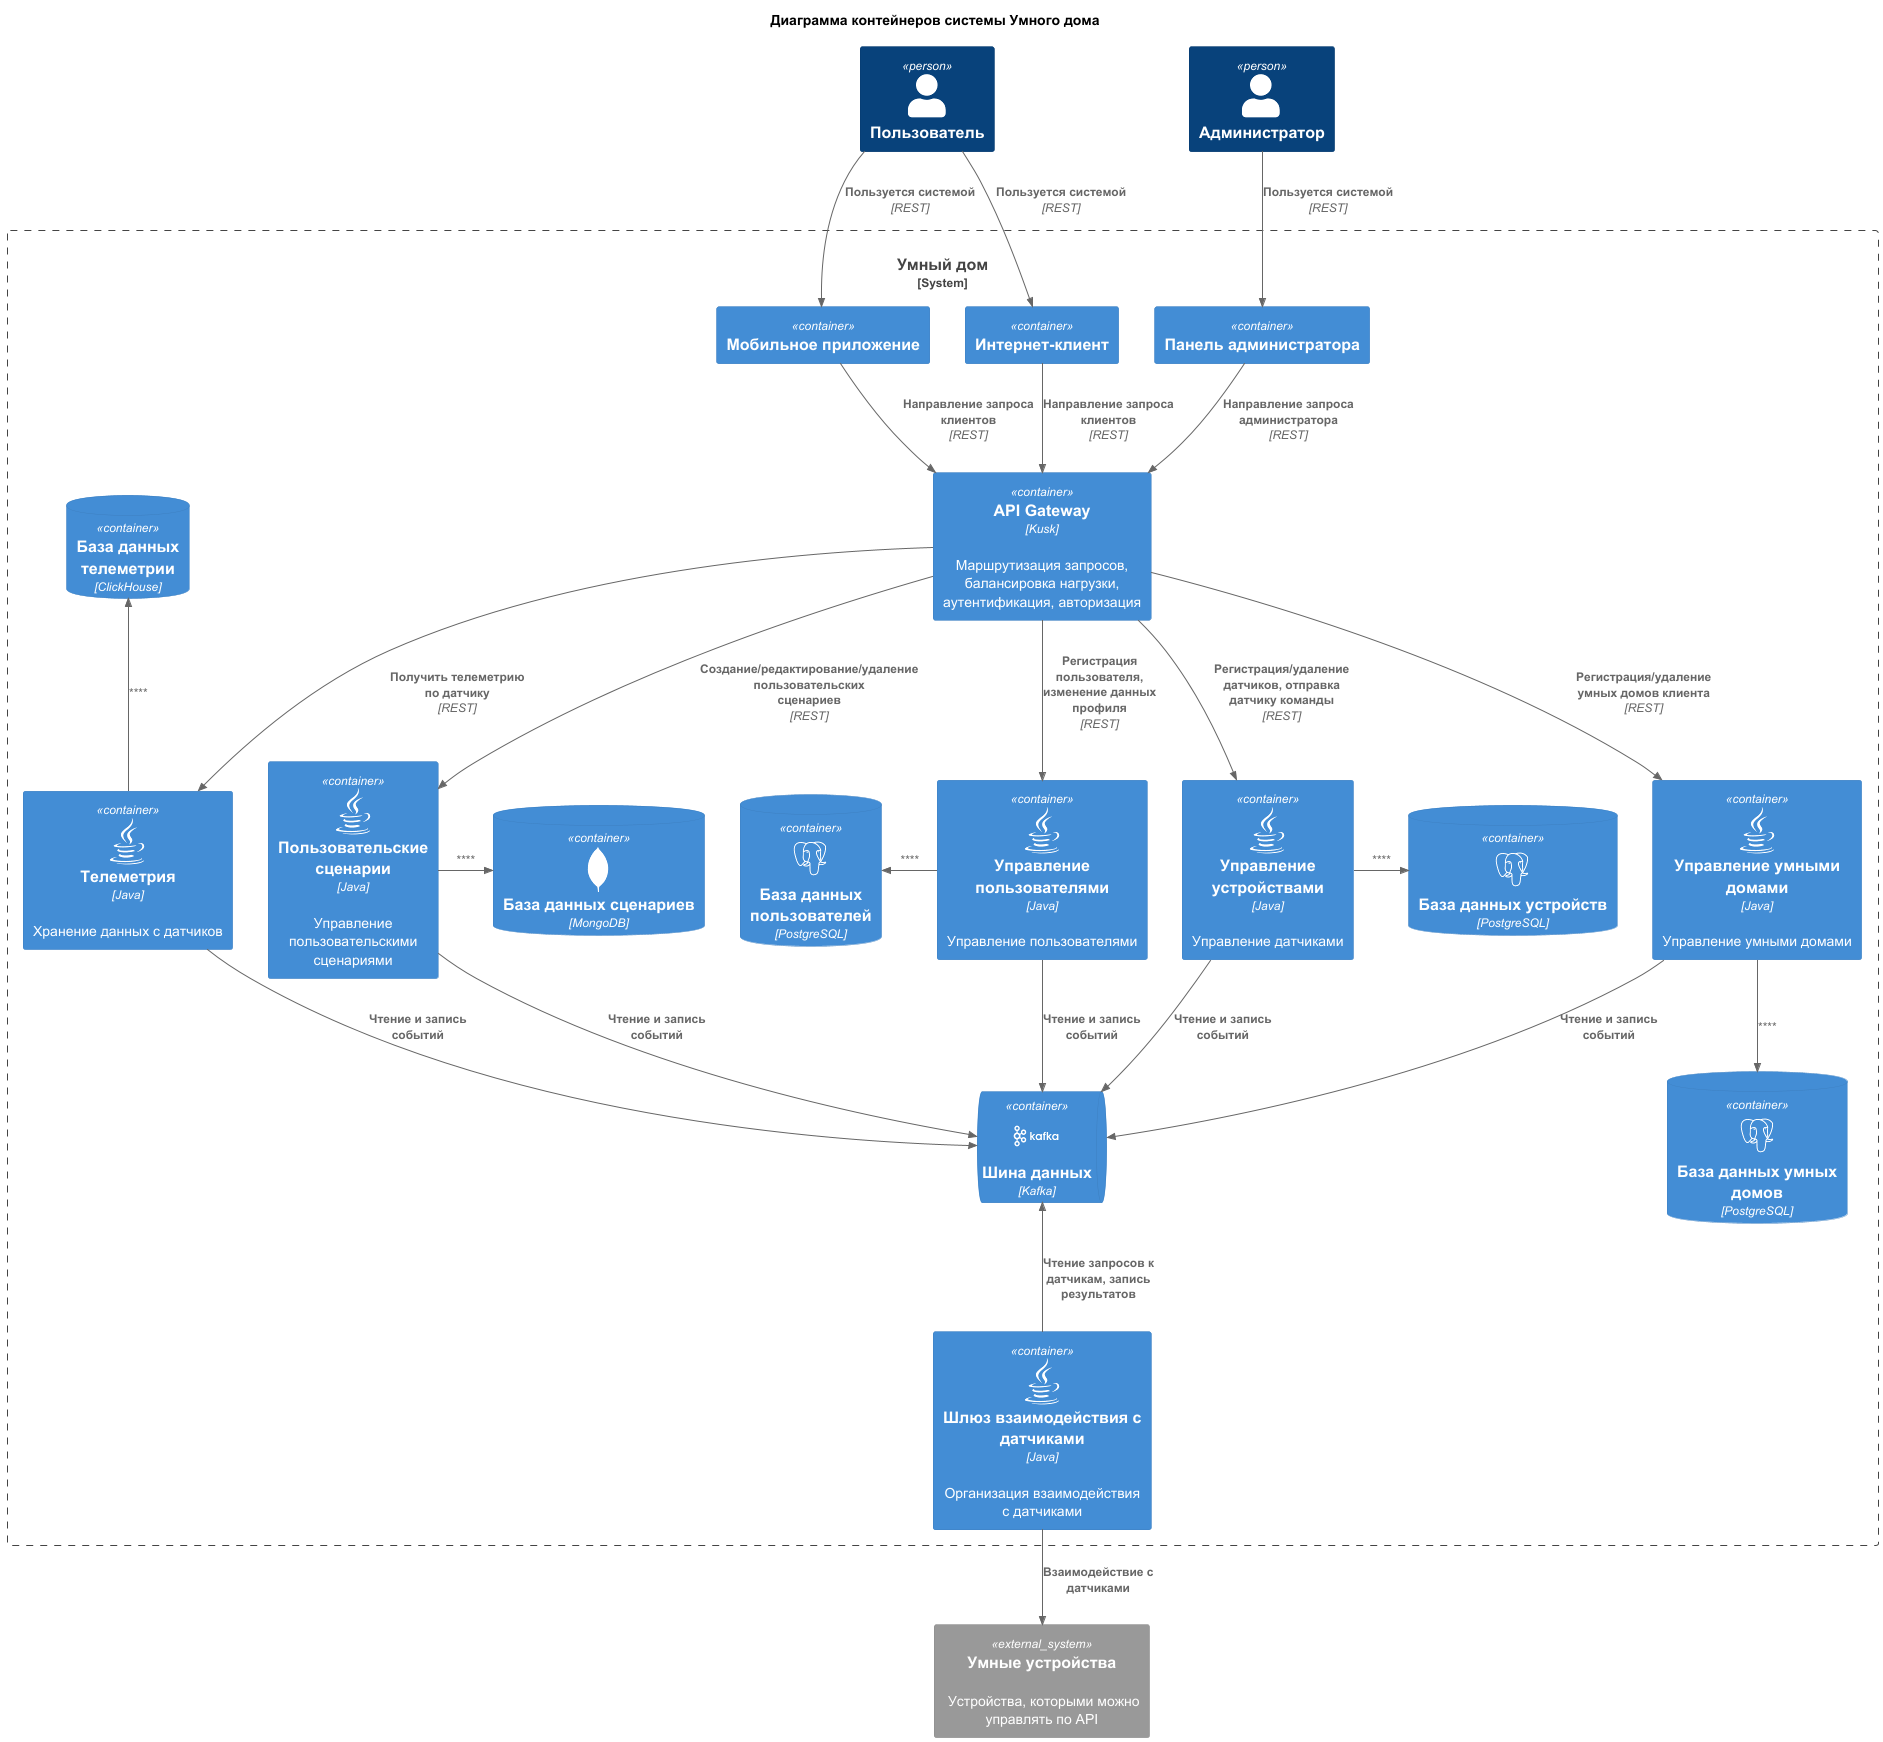

The diagram above was rendered by PlantUML. Its source (embedded in the PNG):
@startuml
!include https://raw.githubusercontent.com/plantuml-stdlib/C4-PlantUML/release/v2.5.0/C4_Container.puml
!include ../../icons/icons.puml

title  Диаграмма контейнеров системы Умного дома

Person(user, "Пользователь")
Person(admin, "Администратор")
System_Boundary(system, "Умный дом") {
    Container(frontend, "Интернет-клиент")
    Container(mobile, "Мобильное приложение")
    Container(adminPanel, "Панель администратора")

    Container(apiGateway, "АPI Gateway", "Kusk", "Маршрутизация запросов, балансировка нагрузки, аутентификация, авторизация")

    Container(userMicroservice, "Управление пользователями", "Java", "Управление пользователями", $sprite="java", $link="../component/User.puml")
    Container(deviceMicroservice, "Управление устройствами", "Java", "Управление датчиками", $sprite="java", $link="../component/Device.puml")
    Container(smartHomeMicroservice, "Управление умными домами", "Java", "Управление умными домами", $sprite="java", $link="../component/SmartHome.puml")
    Container(telemetryMicroservice, "Телеметрия", "Java", "Хранение данных с датчиков", $sprite="java", $link="../component/Telemetry.puml")
    Container(scenarioMicroservice, "Пользовательские сценарии", "Java", "Управление пользовательскими сценариями", $sprite="java", $link="../component/Scenario.puml")

    Container(sensorGate, "Шлюз взаимодействия с датчиками", "Java", "Организация взаимодействия с датчиками", $sprite="java")

    ContainerDb(userDb, "База данных пользователей", "PostgreSQL", $sprite="postgresql")
    ContainerDb(deviceDb, "База данных устройств", "PostgreSQL", $sprite="postgresql")
    ContainerDb(smartHomeDb, "База данных умных домов", "PostgreSQL", $sprite="postgresql")
    ContainerDb(scenarioDb, "База данных сценариев", "MongoDB", $sprite="mongodb")
    ContainerDb(telemetryDb, "База данных телеметрии", "ClickHouse")

    ContainerQueue(dataBus, "Шина данных", "Kafka", $sprite="apachekafka_original_wordmark")

    Rel(frontend, apiGateway, "Направление запроса клиентов", "REST")
    Rel(mobile, apiGateway, "Направление запроса клиентов", "REST")
    Rel(adminPanel, apiGateway, "Направление запроса администратора", "REST")

    Rel(apiGateway, userMicroservice, "Регистрация пользователя, изменение данных профиля", "REST")
    Rel(apiGateway, deviceMicroservice, "Регистрация/удаление датчиков, отправка датчику команды", "REST")
    Rel(apiGateway, smartHomeMicroservice, "Регистрация/удаление умных домов клиента", "REST")
    Rel(apiGateway, telemetryMicroservice, "Получить телеметрию по датчику", "REST")
    Rel(apiGateway, scenarioMicroservice, "Создание/редактирование/удаление пользовательских сценариев", "REST")

    Rel_L(userMicroservice, userDb, "")
    Rel_R(deviceMicroservice, deviceDb, "")
    Rel(smartHomeMicroservice, smartHomeDb, "")
    Rel_R(scenarioMicroservice, scenarioDb, "")
    Rel_U(telemetryMicroservice, telemetryDb, "")

    Rel(userMicroservice, dataBus, "Чтение и запись событий")
    Rel(deviceMicroservice, dataBus, "Чтение и запись событий")
    Rel(smartHomeMicroservice, dataBus, "Чтение и запись событий")
    Rel(scenarioMicroservice, dataBus, "Чтение и запись событий")
    Rel(telemetryMicroservice, dataBus, "Чтение и запись событий")
    Rel_U(sensorGate, dataBus, "Чтение запросов к датчикам, запись результатов")
}

System_Ext(device, "Умные устройства", "Устройства, которыми можно управлять по API")

Rel(user, frontend, "Пользуется системой", "REST")
Rel(user, mobile, "Пользуется системой", "REST")
Rel(admin, adminPanel, "Пользуется системой", "REST")

Rel(sensorGate, device, "Взаимодействие с датчиками")
@enduml